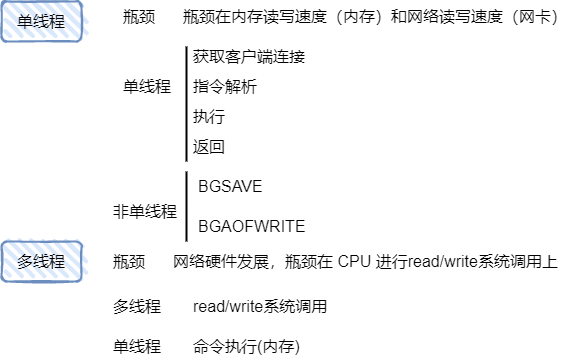

The diagram above was exported from draw.io. Its source (the exported page's mxGraphModel, read from the mxfile embedded in the PNG):
<mxGraphModel dx="981" dy="1766" grid="1" gridSize="10" guides="1" tooltips="1" connect="1" arrows="1" fold="1" page="1" pageScale="1" pageWidth="827" pageHeight="1169" math="0" shadow="0">
  <root>
    <mxCell id="0" />
    <mxCell id="1" parent="0" />
    <mxCell id="Aw1kVMFUJ19DIoQO5E6H-3" value="单线程" style="rounded=1;whiteSpace=wrap;html=1;strokeWidth=2;fillWeight=4;hachureGap=8;hachureAngle=45;fillColor=#dae8fc;sketch=1;strokeColor=#6c8ebf;absoluteArcSize=0;shadow=0;glass=0;imageAspect=1;fillStyle=hachure;labelBorderColor=none;labelBackgroundColor=none;container=0;fontSize=16;" vertex="1" parent="1">
      <mxGeometry x="160" y="-30" width="80" height="40" as="geometry" />
    </mxCell>
    <mxCell id="Aw1kVMFUJ19DIoQO5E6H-4" value="多线程" style="rounded=1;whiteSpace=wrap;html=1;strokeWidth=2;fillWeight=4;hachureGap=8;hachureAngle=45;fillColor=#dae8fc;sketch=1;strokeColor=#6c8ebf;absoluteArcSize=0;shadow=0;glass=0;imageAspect=1;fillStyle=hachure;labelBorderColor=none;labelBackgroundColor=none;container=0;fontSize=16;" vertex="1" parent="1">
      <mxGeometry x="160" y="210" width="80" height="40" as="geometry" />
    </mxCell>
    <mxCell id="Aw1kVMFUJ19DIoQO5E6H-6" value="单线程" style="rounded=0;whiteSpace=wrap;html=1;fontSize=16;align=left;strokeColor=none;fillColor=none;" vertex="1" parent="1">
      <mxGeometry x="280" y="40" width="60" height="30" as="geometry" />
    </mxCell>
    <mxCell id="Aw1kVMFUJ19DIoQO5E6H-7" value="" style="line;strokeWidth=2;direction=south;html=1;perimeter=backbonePerimeter;points=[];outlineConnect=0;" vertex="1" parent="1">
      <mxGeometry x="340" y="15" width="10" height="115" as="geometry" />
    </mxCell>
    <mxCell id="Aw1kVMFUJ19DIoQO5E6H-8" value="非单线程" style="rounded=0;whiteSpace=wrap;html=1;fontSize=16;align=left;strokeColor=none;fillColor=none;" vertex="1" parent="1">
      <mxGeometry x="270" y="165" width="70" height="30" as="geometry" />
    </mxCell>
    <mxCell id="Aw1kVMFUJ19DIoQO5E6H-9" value="" style="line;strokeWidth=2;direction=south;html=1;perimeter=backbonePerimeter;points=[];outlineConnect=0;" vertex="1" parent="1">
      <mxGeometry x="340" y="140" width="10" height="70" as="geometry" />
    </mxCell>
    <mxCell id="Aw1kVMFUJ19DIoQO5E6H-10" value="获取客户端连接" style="rounded=0;whiteSpace=wrap;html=1;fontSize=16;align=left;strokeColor=none;fillColor=none;" vertex="1" parent="1">
      <mxGeometry x="350" y="10" width="120" height="30" as="geometry" />
    </mxCell>
    <mxCell id="Aw1kVMFUJ19DIoQO5E6H-11" value="指令解析" style="rounded=0;whiteSpace=wrap;html=1;fontSize=16;align=left;strokeColor=none;fillColor=none;" vertex="1" parent="1">
      <mxGeometry x="350" y="40" width="80" height="30" as="geometry" />
    </mxCell>
    <mxCell id="Aw1kVMFUJ19DIoQO5E6H-12" value="执行" style="rounded=0;whiteSpace=wrap;html=1;fontSize=16;align=left;strokeColor=none;fillColor=none;" vertex="1" parent="1">
      <mxGeometry x="350" y="70" width="80" height="30" as="geometry" />
    </mxCell>
    <mxCell id="Aw1kVMFUJ19DIoQO5E6H-13" value="返回" style="rounded=0;whiteSpace=wrap;html=1;fontSize=16;align=left;strokeColor=none;fillColor=none;" vertex="1" parent="1">
      <mxGeometry x="350" y="100" width="80" height="30" as="geometry" />
    </mxCell>
    <mxCell id="Aw1kVMFUJ19DIoQO5E6H-14" value="BGSAVE" style="rounded=0;whiteSpace=wrap;html=1;fontSize=16;align=left;strokeColor=none;fillColor=none;" vertex="1" parent="1">
      <mxGeometry x="355" y="140.00000000000023" width="110" height="30" as="geometry" />
    </mxCell>
    <mxCell id="Aw1kVMFUJ19DIoQO5E6H-15" value="BGAOFWRITE" style="rounded=0;whiteSpace=wrap;html=1;fontSize=16;align=left;strokeColor=none;fillColor=none;" vertex="1" parent="1">
      <mxGeometry x="355" y="180.00000000000023" width="110" height="30" as="geometry" />
    </mxCell>
    <mxCell id="Aw1kVMFUJ19DIoQO5E6H-16" value="瓶颈" style="rounded=0;whiteSpace=wrap;html=1;fontSize=16;align=left;strokeColor=none;fillColor=none;" vertex="1" parent="1">
      <mxGeometry x="280" y="-30" width="50" height="30" as="geometry" />
    </mxCell>
    <mxCell id="Aw1kVMFUJ19DIoQO5E6H-17" value="瓶颈在内存读写速度（内存）和网络读写速度（网卡）" style="rounded=0;whiteSpace=wrap;html=1;fontSize=16;align=left;strokeColor=none;fillColor=none;" vertex="1" parent="1">
      <mxGeometry x="340" y="-30" width="400" height="30" as="geometry" />
    </mxCell>
    <mxCell id="Aw1kVMFUJ19DIoQO5E6H-18" value="瓶颈" style="rounded=0;whiteSpace=wrap;html=1;fontSize=16;align=left;strokeColor=none;fillColor=none;" vertex="1" parent="1">
      <mxGeometry x="270" y="215" width="50" height="30" as="geometry" />
    </mxCell>
    <mxCell id="Aw1kVMFUJ19DIoQO5E6H-20" value="网络硬件发展，瓶颈在 CPU 进行read/write系统调用上" style="rounded=0;whiteSpace=wrap;html=1;fontSize=16;align=left;strokeColor=none;fillColor=none;" vertex="1" parent="1">
      <mxGeometry x="330" y="215" width="400" height="30" as="geometry" />
    </mxCell>
    <mxCell id="Aw1kVMFUJ19DIoQO5E6H-21" value="多线程" style="rounded=0;whiteSpace=wrap;html=1;fontSize=16;align=left;strokeColor=none;fillColor=none;" vertex="1" parent="1">
      <mxGeometry x="270" y="260" width="60" height="30" as="geometry" />
    </mxCell>
    <mxCell id="Aw1kVMFUJ19DIoQO5E6H-23" value="单线程" style="rounded=0;whiteSpace=wrap;html=1;fontSize=16;align=left;strokeColor=none;fillColor=none;" vertex="1" parent="1">
      <mxGeometry x="270" y="300" width="70" height="30" as="geometry" />
    </mxCell>
    <mxCell id="Aw1kVMFUJ19DIoQO5E6H-29" value="read/write系统调用" style="rounded=0;whiteSpace=wrap;html=1;fontSize=16;align=left;strokeColor=none;fillColor=none;" vertex="1" parent="1">
      <mxGeometry x="350" y="260" width="230" height="30" as="geometry" />
    </mxCell>
    <mxCell id="Aw1kVMFUJ19DIoQO5E6H-30" value="命令执行(内存)" style="rounded=0;whiteSpace=wrap;html=1;fontSize=16;align=left;strokeColor=none;fillColor=none;" vertex="1" parent="1">
      <mxGeometry x="350" y="300.0000000000002" width="110" height="30" as="geometry" />
    </mxCell>
  </root>
</mxGraphModel>